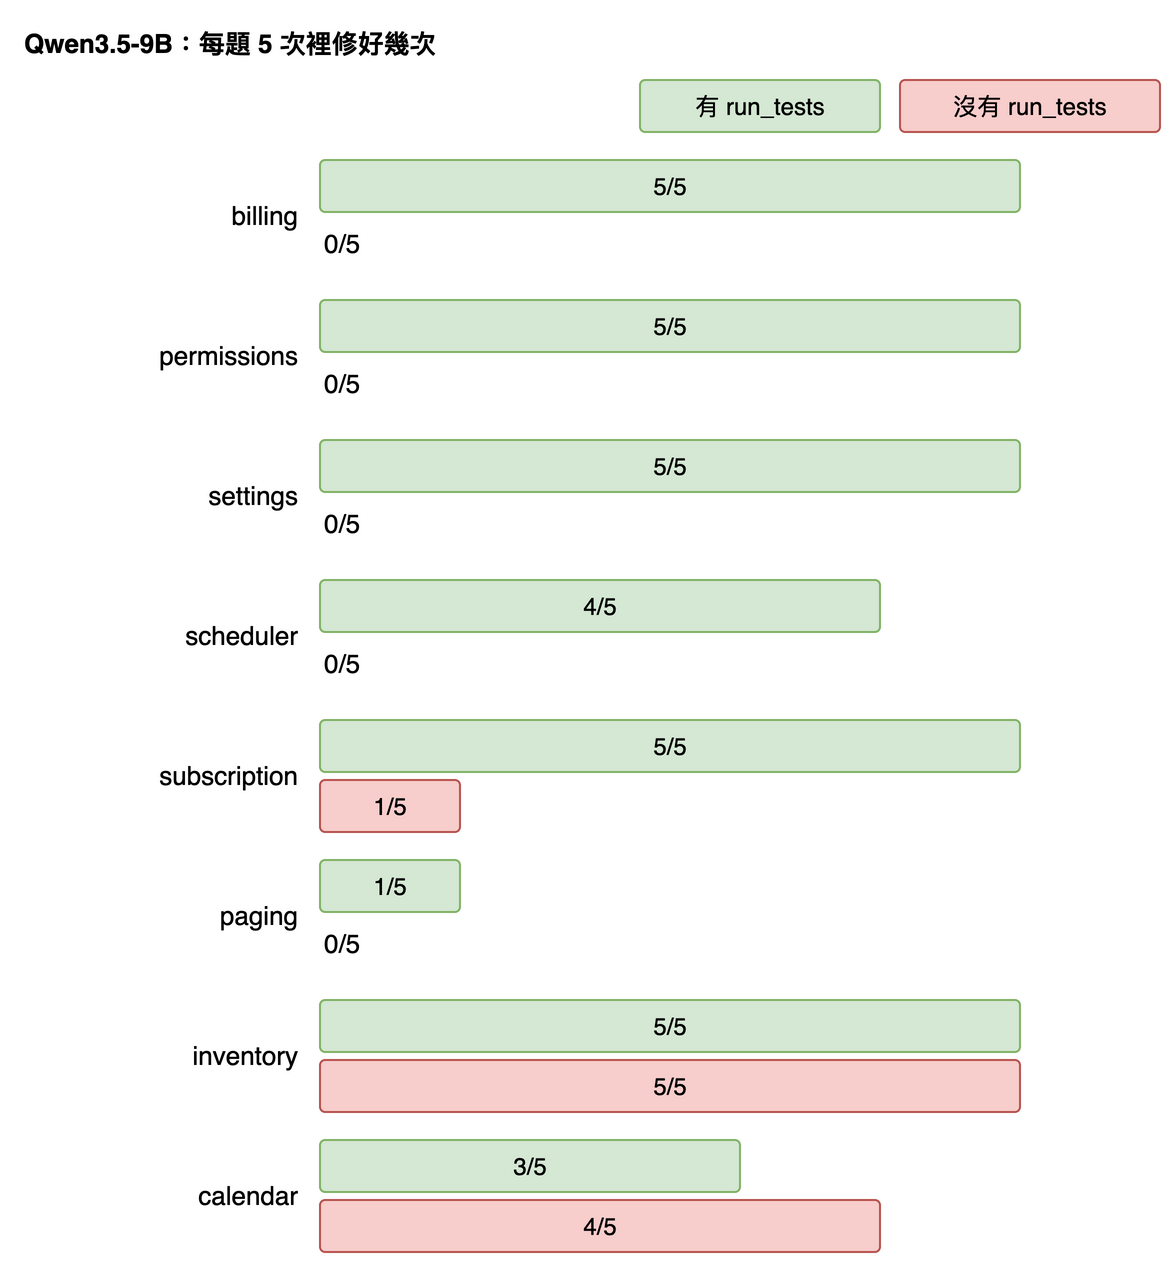

The diagram above was exported from draw.io. Its source (the exported page's mxGraphModel, read from the mxfile embedded in the PNG):
<mxGraphModel>
  <root>
    <mxCell id="0" />
    <mxCell id="1" parent="0" />
    <mxCell id="c2" value="&lt;b&gt;Qwen3.5-9B：每題 5 次裡修好幾次&lt;/b&gt;" style="text;html=1;align=left;verticalAlign=middle;fontSize=13;" vertex="1" parent="1">
      <mxGeometry x="20" y="10" width="500" height="24" as="geometry" />
    </mxCell>
    <mxCell id="c3" value="有 run_tests" style="rounded=1;arcSize=10;whiteSpace=wrap;html=1;fontSize=12;align=center;fillColor=#d5e8d4;strokeColor=#82b366;" vertex="1" parent="1">
      <mxGeometry x="330" y="40" width="120" height="26" as="geometry" />
    </mxCell>
    <mxCell id="c4" value="沒有 run_tests" style="rounded=1;arcSize=10;whiteSpace=wrap;html=1;fontSize=12;align=center;fillColor=#f8cecc;strokeColor=#b85450;" vertex="1" parent="1">
      <mxGeometry x="460" y="40" width="130" height="26" as="geometry" />
    </mxCell>
    <mxCell id="c5" value="billing" style="text;html=1;align=right;verticalAlign=middle;fontSize=13;" vertex="1" parent="1">
      <mxGeometry x="20" y="94" width="140" height="28" as="geometry" />
    </mxCell>
    <mxCell id="c6" value="5/5" style="rounded=1;arcSize=10;whiteSpace=wrap;html=1;fontSize=12;align=center;fillColor=#d5e8d4;strokeColor=#82b366;" vertex="1" parent="1">
      <mxGeometry x="170" y="80" width="350" height="26" as="geometry" />
    </mxCell>
    <mxCell id="c7" value="0/5" style="text;html=1;align=left;verticalAlign=middle;fontSize=13;" vertex="1" parent="1">
      <mxGeometry x="170" y="110" width="60" height="24" as="geometry" />
    </mxCell>
    <mxCell id="c8" value="permissions" style="text;html=1;align=right;verticalAlign=middle;fontSize=13;" vertex="1" parent="1">
      <mxGeometry x="20" y="164" width="140" height="28" as="geometry" />
    </mxCell>
    <mxCell id="c9" value="5/5" style="rounded=1;arcSize=10;whiteSpace=wrap;html=1;fontSize=12;align=center;fillColor=#d5e8d4;strokeColor=#82b366;" vertex="1" parent="1">
      <mxGeometry x="170" y="150" width="350" height="26" as="geometry" />
    </mxCell>
    <mxCell id="c10" value="0/5" style="text;html=1;align=left;verticalAlign=middle;fontSize=13;" vertex="1" parent="1">
      <mxGeometry x="170" y="180" width="60" height="24" as="geometry" />
    </mxCell>
    <mxCell id="c11" value="settings" style="text;html=1;align=right;verticalAlign=middle;fontSize=13;" vertex="1" parent="1">
      <mxGeometry x="20" y="234" width="140" height="28" as="geometry" />
    </mxCell>
    <mxCell id="c12" value="5/5" style="rounded=1;arcSize=10;whiteSpace=wrap;html=1;fontSize=12;align=center;fillColor=#d5e8d4;strokeColor=#82b366;" vertex="1" parent="1">
      <mxGeometry x="170" y="220" width="350" height="26" as="geometry" />
    </mxCell>
    <mxCell id="c13" value="0/5" style="text;html=1;align=left;verticalAlign=middle;fontSize=13;" vertex="1" parent="1">
      <mxGeometry x="170" y="250" width="60" height="24" as="geometry" />
    </mxCell>
    <mxCell id="c14" value="scheduler" style="text;html=1;align=right;verticalAlign=middle;fontSize=13;" vertex="1" parent="1">
      <mxGeometry x="20" y="304" width="140" height="28" as="geometry" />
    </mxCell>
    <mxCell id="c15" value="4/5" style="rounded=1;arcSize=10;whiteSpace=wrap;html=1;fontSize=12;align=center;fillColor=#d5e8d4;strokeColor=#82b366;" vertex="1" parent="1">
      <mxGeometry x="170" y="290" width="280" height="26" as="geometry" />
    </mxCell>
    <mxCell id="c16" value="0/5" style="text;html=1;align=left;verticalAlign=middle;fontSize=13;" vertex="1" parent="1">
      <mxGeometry x="170" y="320" width="60" height="24" as="geometry" />
    </mxCell>
    <mxCell id="c17" value="subscription" style="text;html=1;align=right;verticalAlign=middle;fontSize=13;" vertex="1" parent="1">
      <mxGeometry x="20" y="374" width="140" height="28" as="geometry" />
    </mxCell>
    <mxCell id="c18" value="5/5" style="rounded=1;arcSize=10;whiteSpace=wrap;html=1;fontSize=12;align=center;fillColor=#d5e8d4;strokeColor=#82b366;" vertex="1" parent="1">
      <mxGeometry x="170" y="360" width="350" height="26" as="geometry" />
    </mxCell>
    <mxCell id="c19" value="1/5" style="rounded=1;arcSize=10;whiteSpace=wrap;html=1;fontSize=12;align=center;fillColor=#f8cecc;strokeColor=#b85450;" vertex="1" parent="1">
      <mxGeometry x="170" y="390" width="70" height="26" as="geometry" />
    </mxCell>
    <mxCell id="c20" value="paging" style="text;html=1;align=right;verticalAlign=middle;fontSize=13;" vertex="1" parent="1">
      <mxGeometry x="20" y="444" width="140" height="28" as="geometry" />
    </mxCell>
    <mxCell id="c21" value="1/5" style="rounded=1;arcSize=10;whiteSpace=wrap;html=1;fontSize=12;align=center;fillColor=#d5e8d4;strokeColor=#82b366;" vertex="1" parent="1">
      <mxGeometry x="170" y="430" width="70" height="26" as="geometry" />
    </mxCell>
    <mxCell id="c22" value="0/5" style="text;html=1;align=left;verticalAlign=middle;fontSize=13;" vertex="1" parent="1">
      <mxGeometry x="170" y="460" width="60" height="24" as="geometry" />
    </mxCell>
    <mxCell id="c23" value="inventory" style="text;html=1;align=right;verticalAlign=middle;fontSize=13;" vertex="1" parent="1">
      <mxGeometry x="20" y="514" width="140" height="28" as="geometry" />
    </mxCell>
    <mxCell id="c24" value="5/5" style="rounded=1;arcSize=10;whiteSpace=wrap;html=1;fontSize=12;align=center;fillColor=#d5e8d4;strokeColor=#82b366;" vertex="1" parent="1">
      <mxGeometry x="170" y="500" width="350" height="26" as="geometry" />
    </mxCell>
    <mxCell id="c25" value="5/5" style="rounded=1;arcSize=10;whiteSpace=wrap;html=1;fontSize=12;align=center;fillColor=#f8cecc;strokeColor=#b85450;" vertex="1" parent="1">
      <mxGeometry x="170" y="530" width="350" height="26" as="geometry" />
    </mxCell>
    <mxCell id="c26" value="calendar" style="text;html=1;align=right;verticalAlign=middle;fontSize=13;" vertex="1" parent="1">
      <mxGeometry x="20" y="584" width="140" height="28" as="geometry" />
    </mxCell>
    <mxCell id="c27" value="3/5" style="rounded=1;arcSize=10;whiteSpace=wrap;html=1;fontSize=12;align=center;fillColor=#d5e8d4;strokeColor=#82b366;" vertex="1" parent="1">
      <mxGeometry x="170" y="570" width="210" height="26" as="geometry" />
    </mxCell>
    <mxCell id="c28" value="4/5" style="rounded=1;arcSize=10;whiteSpace=wrap;html=1;fontSize=12;align=center;fillColor=#f8cecc;strokeColor=#b85450;" vertex="1" parent="1">
      <mxGeometry x="170" y="600" width="280" height="26" as="geometry" />
    </mxCell>
  </root>
</mxGraphModel>